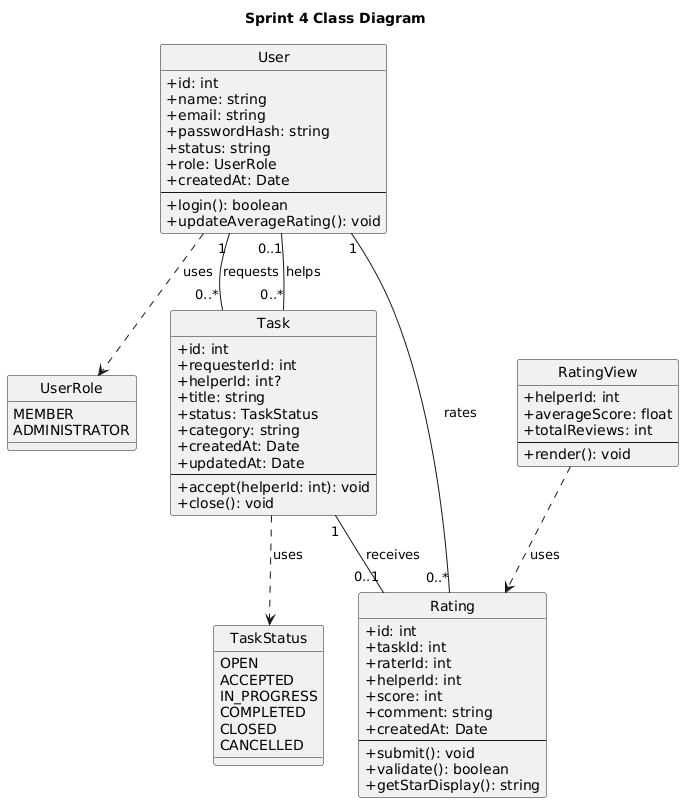

The diagram above was rendered by PlantUML. Its source (embedded in the PNG):
@startuml
title Sprint 4 Class Diagram
skinparam shadowing false
skinparam classAttributeIconSize 0
hide circle

enum UserRole {
  MEMBER
  ADMINISTRATOR
}

enum TaskStatus {
  OPEN
  ACCEPTED
  IN_PROGRESS
  COMPLETED
  CLOSED
  CANCELLED
}

class User {
  +id: int
  +name: string
  +email: string
  +passwordHash: string
  +status: string
  +role: UserRole
  +createdAt: Date
  --
  +login(): boolean
  +updateAverageRating(): void
}

class Task {
  +id: int
  +requesterId: int
  +helperId: int?
  +title: string
  +status: TaskStatus
  +category: string
  +createdAt: Date
  +updatedAt: Date
  --
  +accept(helperId: int): void
  +close(): void
}

class Rating {
  +id: int
  +taskId: int
  +raterId: int
  +helperId: int
  +score: int
  +comment: string
  +createdAt: Date
  --
  +submit(): void
  +validate(): boolean
  +getStarDisplay(): string
}

class RatingView {
  +helperId: int
  +averageScore: float
  +totalReviews: int
  --
  +render(): void
}

' Associations (no diamonds/circles as requested)
User "1" -- "0..*" Rating : rates
User "1" -- "0..*" Task : requests
User "0..1" -- "0..*" Task : helps
Task "1" -- "0..1" Rating : receives
RatingView ..> Rating : uses
Task ..> TaskStatus : uses
User ..> UserRole : uses
@enduml